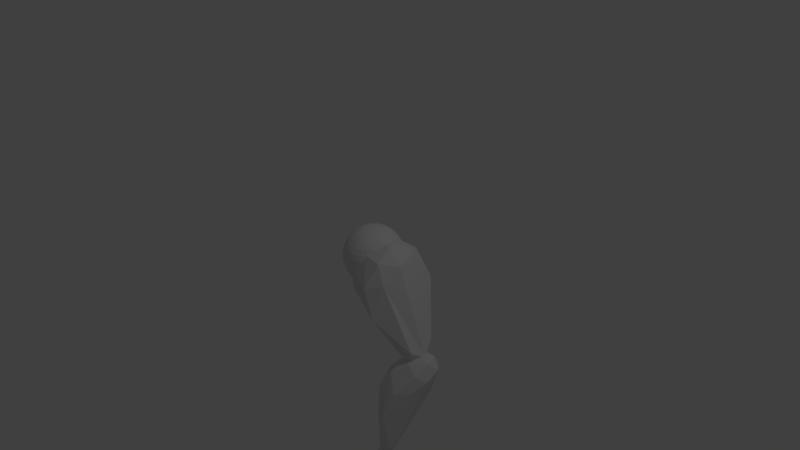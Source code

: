 # Source: arm.blend  (saved by Blender 2.77.0; exported with 4.5.12 LTS)
import bpy
from mathutils import Matrix  # noqa: F401  (used for matrix-valued properties, if any)

bpy.ops.wm.read_factory_settings(use_empty=True)
scene = bpy.context.scene
scene.name = 'Scene'

# ---- collections
col_collection_1 = bpy.data.collections.new('Collection 1'); scene.collection.children.link(col_collection_1)

# ---- world
world_world = bpy.data.worlds.new('World'); scene.world = world_world
world_world.color = (0.05088, 0.05088, 0.05088)
world_world.use_sun_shadow = False
world_world.sun_shadow_jitter_overblur = 0.0
world_world.cycles.sampling_method = 'MANUAL'

# ---- cameras
cam_camera = bpy.data.cameras.new('Camera')
cam_camera.clip_end = 100.0
cam_camera.lens = 35.0
cam_camera.sensor_width = 32.0
cam_camera.sensor_height = 18.0
cam_camera.ortho_scale = 7.314
cam_camera.dof.focus_distance = 0.0
cam_camera.dof.aperture_fstop = 128.0

# ---- lights
light_lamp = bpy.data.lights.new('Lamp', 'POINT')
light_lamp.transmission_factor = 0.0
light_lamp.cutoff_distance = 30.0
light_lamp.energy = 100.0
light_lamp.shadow_buffer_clip_start = 1.001
light_lamp.shadow_soft_size = 0.1
light_lamp.shadow_maximum_resolution = 0.006
light_lamp.use_absolute_resolution = True

# ---- meshes
me_esfera_icosa_drica_011 = bpy.data.meshes.new('Esfera icosaédrica.011')
me_esfera_icosa_drica_011.from_pydata([(0.008954, 0.04044, -0.914), (0.7236, -0.5257, -0.4472), (-0.2764, -0.8506, -0.4472), (-0.8944, 0.0, -0.4472), (-0.1896, 0.634, -0.4472), (0.7176, 0.2702, -0.4299), (0.2764, -0.8506, 0.4472), (-0.7236, -0.5257, 0.4472), (-0.6844, 0.376, 0.4777), (0.09412, 0.5456, 0.4919), (0.7337, -0.05977, 0.4404), (-0.4866, 0.01542, 1.306), (-0.1625, -0.5, -0.8507), (0.4253, -0.309, -0.8507), (0.2629, -0.809, -0.5257), (0.8506, 0.0, -0.5257), (0.3528, 0.2181, -0.812), (-0.5257, 0.0, -0.8507), (-0.6882, -0.5, -0.5257), (-0.1625, 0.5, -0.8507), (-0.6882, 0.5, -0.5257), (0.2592, 0.5909, -0.5077), (0.64, -0.4063, 0.01449), (0.6557, 0.1121, 0.01377), (0.0, -1.0, 0.0), (0.4395, -0.8005, 0.03507), (-0.6831, -0.7204, 0.001611), (-0.2841, -0.9509, 0.02324), (-0.7003, 0.07922, 0.04228), (-0.8795, -0.2393, 0.08457), (0.2829, 0.4512, 0.0322), (-0.2454, 0.3641, 0.057), (0.5764, -0.5199, 0.5257), (-0.3801, -1.024, 0.5696), (-0.8506, 0.0, 0.5257), (-0.2681, 0.5472, 0.5257), (0.5379, 0.3205, 0.4993), (-0.3048, -0.6632, 1.424), (0.5266, -0.00347, 0.8217), (-0.6574, -0.3208, 0.8194), (-0.7191, 0.4525, 0.799), (0.01862, 0.723, 0.8065)], [], [(0, 13, 12), (1, 13, 15), (0, 12, 17), (0, 17, 19), (0, 19, 16), (1, 15, 22), (2, 14, 24), (3, 18, 26), (4, 20, 28), (5, 21, 30), (1, 22, 25), (2, 24, 27), (3, 26, 29), (4, 28, 31), (5, 30, 23), (6, 32, 37), (7, 33, 39), (8, 34, 40), (9, 35, 41), (10, 36, 38), (38, 41, 11), (38, 36, 41), (36, 9, 41), (41, 40, 11), (41, 35, 40), (35, 8, 40), (40, 39, 11), (40, 34, 39), (34, 7, 39), (39, 37, 11), (39, 33, 37), (33, 6, 37), (37, 38, 11), (37, 32, 38), (32, 10, 38), (23, 36, 10), (23, 30, 36), (30, 9, 36), (31, 35, 9), (31, 28, 35), (28, 8, 35), (29, 34, 8), (29, 26, 34), (26, 7, 34), (27, 33, 7), (27, 24, 33), (24, 6, 33), (25, 32, 6), (25, 22, 32), (22, 10, 32), (30, 31, 9), (30, 21, 31), (21, 4, 31), (28, 29, 8), (28, 20, 29), (20, 3, 29), (26, 27, 7), (26, 18, 27), (18, 2, 27), (24, 25, 6), (24, 14, 25), (14, 1, 25), (22, 23, 10), (22, 15, 23), (15, 5, 23), (16, 21, 5), (16, 19, 21), (19, 4, 21), (19, 20, 4), (19, 17, 20), (17, 3, 20), (17, 18, 3), (17, 12, 18), (12, 2, 18), (15, 16, 5), (15, 13, 16), (13, 0, 16), (12, 14, 2), (12, 13, 14), (13, 1, 14)])
me_esfera_icosa_drica_011.use_remesh_preserve_volume = False
me_esfera_icosa_drica_011.use_remesh_preserve_attributes = False
me_esfera_icosa_drica_011.use_mirror_vertex_groups = False
me_esfera_icosa_drica_011.update()
me_esfera_icosa_drica_010 = bpy.data.meshes.new('Esfera icosaédrica.010')
me_esfera_icosa_drica_010.from_pydata([(0.008954, 0.04044, -0.914), (0.7236, -0.5257, -0.4472), (-0.2764, -0.8506, -0.4472), (-0.8944, 0.0, -0.4472), (-0.1896, 0.634, -0.4472), (0.7176, 0.2702, -0.4299), (0.2764, -0.8506, 0.4472), (-0.7236, -0.5257, 0.4472), (-0.6844, 0.376, 0.4777), (0.09412, 0.5456, 0.4919), (0.7337, -0.05977, 0.4404), (-0.03282, 0.1918, 0.8143), (-0.1625, -0.5, -0.8507), (0.4253, -0.309, -0.8507), (0.2629, -0.809, -0.5257), (0.8506, 0.0, -0.5257), (0.3528, 0.2181, -0.812), (-0.5257, 0.0, -0.8507), (-0.6882, -0.5, -0.5257), (-0.1625, 0.5, -0.8507), (-0.6882, 0.5, -0.5257), (0.2592, 0.5909, -0.5077), (0.64, -0.4063, 0.01449), (0.6557, 0.1121, 0.01377), (0.0, -1.0, 0.0), (0.4395, -0.8005, 0.03507), (-0.6831, -0.7204, 0.001611), (-0.2841, -0.9509, 0.02324), (-0.7003, 0.07922, 0.04228), (-0.8795, -0.2393, 0.08457), (0.2829, 0.4512, 0.0322), (-0.2454, 0.3641, 0.057), (0.5764, -0.5199, 0.5257), (-0.2629, -0.809, 0.5257), (-0.8506, 0.0, 0.5257), (-0.2681, 0.5472, 0.5257), (0.5379, 0.3205, 0.4993), (-0.256, -0.2268, 0.9049), (0.2117, -0.03909, 0.8947), (-0.6574, -0.3208, 0.8194), (-0.7191, 0.4525, 0.799), (0.01862, 0.723, 0.8065)], [], [(0, 13, 12), (1, 13, 15), (0, 12, 17), (0, 17, 19), (0, 19, 16), (1, 15, 22), (2, 14, 24), (3, 18, 26), (4, 20, 28), (5, 21, 30), (1, 22, 25), (2, 24, 27), (3, 26, 29), (4, 28, 31), (5, 30, 23), (6, 32, 37), (7, 33, 39), (8, 34, 40), (9, 35, 41), (10, 36, 38), (38, 41, 11), (38, 36, 41), (36, 9, 41), (41, 40, 11), (41, 35, 40), (35, 8, 40), (40, 39, 11), (40, 34, 39), (34, 7, 39), (39, 37, 11), (39, 33, 37), (33, 6, 37), (37, 38, 11), (37, 32, 38), (32, 10, 38), (23, 36, 10), (23, 30, 36), (30, 9, 36), (31, 35, 9), (31, 28, 35), (28, 8, 35), (29, 34, 8), (29, 26, 34), (26, 7, 34), (27, 33, 7), (27, 24, 33), (24, 6, 33), (25, 32, 6), (25, 22, 32), (22, 10, 32), (30, 31, 9), (30, 21, 31), (21, 4, 31), (28, 29, 8), (28, 20, 29), (20, 3, 29), (26, 27, 7), (26, 18, 27), (18, 2, 27), (24, 25, 6), (24, 14, 25), (14, 1, 25), (22, 23, 10), (22, 15, 23), (15, 5, 23), (16, 21, 5), (16, 19, 21), (19, 4, 21), (19, 20, 4), (19, 17, 20), (17, 3, 20), (17, 18, 3), (17, 12, 18), (12, 2, 18), (15, 16, 5), (15, 13, 16), (13, 0, 16), (12, 14, 2), (12, 13, 14), (13, 1, 14)])
me_esfera_icosa_drica_010.use_remesh_preserve_volume = False
me_esfera_icosa_drica_010.use_remesh_preserve_attributes = False
me_esfera_icosa_drica_010.use_mirror_vertex_groups = False
me_esfera_icosa_drica_010.update()
me_esfera_icosa_drica_009 = bpy.data.meshes.new('Esfera icosaédrica.009')
me_esfera_icosa_drica_009.from_pydata([(0.008954, 0.04044, -0.914), (0.7236, -0.5257, -0.4472), (-0.2764, -0.8506, -0.4472), (-0.8944, 0.0, -0.4472), (-0.1896, 0.634, -0.4472), (0.7176, 0.2702, -0.4299), (0.2764, -0.8506, 0.4472), (-0.7236, -0.5257, 0.4472), (-0.6844, 0.376, 0.4777), (0.09412, 0.5456, 0.4919), (0.7337, -0.05977, 0.4404), (-0.03282, 0.1918, 0.8143), (-0.1625, -0.5, -0.8507), (0.4253, -0.309, -0.8507), (0.2629, -0.809, -0.5257), (0.8506, 0.0, -0.5257), (0.3528, 0.2181, -0.812), (-0.5257, 0.0, -0.8507), (-0.6882, -0.5, -0.5257), (-0.1625, 0.5, -0.8507), (-0.6882, 0.5, -0.5257), (0.2592, 0.5909, -0.5077), (0.64, -0.4063, 0.01449), (0.6557, 0.1121, 0.01377), (0.0, -1.0, 0.0), (0.4395, -0.8005, 0.03507), (-0.6831, -0.7204, 0.001611), (-0.2841, -0.9509, 0.02324), (-0.7003, 0.07922, 0.04228), (-0.8795, -0.2393, 0.08457), (0.2829, 0.4512, 0.0322), (-0.2454, 0.3641, 0.057), (0.5764, -0.5199, 0.5257), (-0.2629, -0.809, 0.5257), (-0.8506, 0.0, 0.5257), (-0.2681, 0.5472, 0.5257), (0.5379, 0.3205, 0.4993), (0.2678, -0.4121, 0.8266), (0.5266, -0.00347, 0.8217), (-0.6574, -0.3208, 0.8194), (-0.7191, 0.4525, 0.799), (0.01862, 0.723, 0.8065)], [], [(0, 13, 12), (1, 13, 15), (0, 12, 17), (0, 17, 19), (0, 19, 16), (1, 15, 22), (2, 14, 24), (3, 18, 26), (4, 20, 28), (5, 21, 30), (1, 22, 25), (2, 24, 27), (3, 26, 29), (4, 28, 31), (5, 30, 23), (6, 32, 37), (7, 33, 39), (8, 34, 40), (9, 35, 41), (10, 36, 38), (38, 41, 11), (38, 36, 41), (36, 9, 41), (41, 40, 11), (41, 35, 40), (35, 8, 40), (40, 39, 11), (40, 34, 39), (34, 7, 39), (39, 37, 11), (39, 33, 37), (33, 6, 37), (37, 38, 11), (37, 32, 38), (32, 10, 38), (23, 36, 10), (23, 30, 36), (30, 9, 36), (31, 35, 9), (31, 28, 35), (28, 8, 35), (29, 34, 8), (29, 26, 34), (26, 7, 34), (27, 33, 7), (27, 24, 33), (24, 6, 33), (25, 32, 6), (25, 22, 32), (22, 10, 32), (30, 31, 9), (30, 21, 31), (21, 4, 31), (28, 29, 8), (28, 20, 29), (20, 3, 29), (26, 27, 7), (26, 18, 27), (18, 2, 27), (24, 25, 6), (24, 14, 25), (14, 1, 25), (22, 23, 10), (22, 15, 23), (15, 5, 23), (16, 21, 5), (16, 19, 21), (19, 4, 21), (19, 20, 4), (19, 17, 20), (17, 3, 20), (17, 18, 3), (17, 12, 18), (12, 2, 18), (15, 16, 5), (15, 13, 16), (13, 0, 16), (12, 14, 2), (12, 13, 14), (13, 1, 14)])
me_esfera_icosa_drica_009.use_remesh_preserve_volume = False
me_esfera_icosa_drica_009.use_remesh_preserve_attributes = False
me_esfera_icosa_drica_009.use_mirror_vertex_groups = False
me_esfera_icosa_drica_009.update()
me_esfera_icosa_drica_008 = bpy.data.meshes.new('Esfera icosaédrica.008')
me_esfera_icosa_drica_008.from_pydata([(0.008954, 0.04044, -0.914), (0.7236, -0.5257, -0.4472), (-0.2764, -0.8506, -0.4472), (-0.8944, 0.0, -0.4472), (-0.1896, 0.634, -0.4472), (0.7176, 0.2702, -0.4299), (0.2764, -0.8506, 0.4472), (-0.7236, -0.5257, 0.4472), (-0.6844, 0.376, 0.4777), (0.09412, 0.5456, 0.4919), (0.7337, -0.05977, 0.4404), (-0.03282, 0.1918, 0.8143), (-0.1625, -0.5, -0.8507), (0.4253, -0.309, -0.8507), (0.2629, -0.809, -0.5257), (0.8506, 0.0, -0.5257), (0.3528, 0.2181, -0.812), (-0.5257, 0.0, -0.8507), (-0.6882, -0.5, -0.5257), (-0.1625, 0.5, -0.8507), (-0.6882, 0.5, -0.5257), (0.2592, 0.5909, -0.5077), (0.64, -0.4063, 0.01449), (0.6557, 0.1121, 0.01377), (0.0, -1.0, 0.0), (0.4395, -0.8005, 0.03507), (-0.6831, -0.7204, 0.001611), (-0.2841, -0.9509, 0.02324), (-0.7003, 0.07922, 0.04228), (-0.8795, -0.2393, 0.08457), (0.2829, 0.4512, 0.0322), (-0.2454, 0.3641, 0.057), (0.5764, -0.5199, 0.5257), (-0.2629, -0.809, 0.5257), (-0.8506, 0.0, 0.5257), (-0.2681, 0.5472, 0.5257), (0.5379, 0.3205, 0.4993), (0.6444, -0.1648, 0.9), (0.5266, -0.00347, 0.8217), (-0.6288, -0.0629, 0.9094), (-0.7191, 0.4525, 0.799), (0.01862, 0.723, 0.8065)], [], [(0, 13, 12), (1, 13, 15), (0, 12, 17), (0, 17, 19), (0, 19, 16), (1, 15, 22), (2, 14, 24), (3, 18, 26), (4, 20, 28), (5, 21, 30), (1, 22, 25), (2, 24, 27), (3, 26, 29), (4, 28, 31), (5, 30, 23), (6, 32, 37), (7, 33, 39), (8, 34, 40), (9, 35, 41), (10, 36, 38), (38, 41, 11), (38, 36, 41), (36, 9, 41), (41, 40, 11), (41, 35, 40), (35, 8, 40), (40, 39, 11), (40, 34, 39), (34, 7, 39), (39, 37, 11), (39, 33, 37), (33, 6, 37), (37, 38, 11), (37, 32, 38), (32, 10, 38), (23, 36, 10), (23, 30, 36), (30, 9, 36), (31, 35, 9), (31, 28, 35), (28, 8, 35), (29, 34, 8), (29, 26, 34), (26, 7, 34), (27, 33, 7), (27, 24, 33), (24, 6, 33), (25, 32, 6), (25, 22, 32), (22, 10, 32), (30, 31, 9), (30, 21, 31), (21, 4, 31), (28, 29, 8), (28, 20, 29), (20, 3, 29), (26, 27, 7), (26, 18, 27), (18, 2, 27), (24, 25, 6), (24, 14, 25), (14, 1, 25), (22, 23, 10), (22, 15, 23), (15, 5, 23), (16, 21, 5), (16, 19, 21), (19, 4, 21), (19, 20, 4), (19, 17, 20), (17, 3, 20), (17, 18, 3), (17, 12, 18), (12, 2, 18), (15, 16, 5), (15, 13, 16), (13, 0, 16), (12, 14, 2), (12, 13, 14), (13, 1, 14)])
me_esfera_icosa_drica_008.use_remesh_preserve_volume = False
me_esfera_icosa_drica_008.use_remesh_preserve_attributes = False
me_esfera_icosa_drica_008.use_mirror_vertex_groups = False
me_esfera_icosa_drica_008.update()
me_esfera_icosa_drica_007 = bpy.data.meshes.new('Esfera icosaédrica.007')
me_esfera_icosa_drica_007.from_pydata([(0.008954, 0.04044, -0.914), (0.7236, -0.5257, -0.4472), (-0.2764, -0.8506, -0.4472), (-0.8944, 0.0, -0.4472), (-0.1896, 0.634, -0.4472), (0.7176, 0.2702, -0.4299), (0.2764, -0.8506, 0.4472), (-0.7236, -0.5257, 0.4472), (-0.6844, 0.376, 0.4777), (0.09412, 0.5456, 0.4919), (0.7337, -0.05977, 0.4404), (-0.03282, 0.1918, 0.8143), (-0.1625, -0.5, -0.8507), (0.4253, -0.309, -0.8507), (0.2629, -0.809, -0.5257), (0.8506, 0.0, -0.5257), (0.3528, 0.2181, -0.812), (-0.5257, 0.0, -0.8507), (-0.6882, -0.5, -0.5257), (-0.1625, 0.5, -0.8507), (-0.6882, 0.5, -0.5257), (0.2592, 0.5909, -0.5077), (0.64, -0.4063, 0.01449), (0.6557, 0.1121, 0.01377), (0.0, -1.0, 0.0), (0.4395, -0.8005, 0.03507), (-0.6831, -0.7204, 0.001611), (-0.2841, -0.9509, 0.02324), (-0.7003, 0.07922, 0.04228), (-0.8795, -0.2393, 0.08457), (0.2829, 0.4512, 0.0322), (-0.2454, 0.3641, 0.057), (0.5764, -0.5199, 0.5257), (-0.2629, -0.809, 0.5257), (-0.8506, 0.0, 0.5257), (-0.2681, 0.5472, 0.5257), (0.5379, 0.3205, 0.4993), (0.2678, -0.4121, 0.8266), (0.5266, -0.00347, 0.8217), (-0.6574, -0.3208, 0.8194), (-0.7191, 0.4525, 0.799), (0.01862, 0.723, 0.8065)], [], [(0, 13, 12), (1, 13, 15), (0, 12, 17), (0, 17, 19), (0, 19, 16), (1, 15, 22), (2, 14, 24), (3, 18, 26), (4, 20, 28), (5, 21, 30), (1, 22, 25), (2, 24, 27), (3, 26, 29), (4, 28, 31), (5, 30, 23), (6, 32, 37), (7, 33, 39), (8, 34, 40), (9, 35, 41), (10, 36, 38), (38, 41, 11), (38, 36, 41), (36, 9, 41), (41, 40, 11), (41, 35, 40), (35, 8, 40), (40, 39, 11), (40, 34, 39), (34, 7, 39), (39, 37, 11), (39, 33, 37), (33, 6, 37), (37, 38, 11), (37, 32, 38), (32, 10, 38), (23, 36, 10), (23, 30, 36), (30, 9, 36), (31, 35, 9), (31, 28, 35), (28, 8, 35), (29, 34, 8), (29, 26, 34), (26, 7, 34), (27, 33, 7), (27, 24, 33), (24, 6, 33), (25, 32, 6), (25, 22, 32), (22, 10, 32), (30, 31, 9), (30, 21, 31), (21, 4, 31), (28, 29, 8), (28, 20, 29), (20, 3, 29), (26, 27, 7), (26, 18, 27), (18, 2, 27), (24, 25, 6), (24, 14, 25), (14, 1, 25), (22, 23, 10), (22, 15, 23), (15, 5, 23), (16, 21, 5), (16, 19, 21), (19, 4, 21), (19, 20, 4), (19, 17, 20), (17, 3, 20), (17, 18, 3), (17, 12, 18), (12, 2, 18), (15, 16, 5), (15, 13, 16), (13, 0, 16), (12, 14, 2), (12, 13, 14), (13, 1, 14)])
me_esfera_icosa_drica_007.use_remesh_preserve_volume = False
me_esfera_icosa_drica_007.use_remesh_preserve_attributes = False
me_esfera_icosa_drica_007.use_mirror_vertex_groups = False
me_esfera_icosa_drica_007.update()
me_esfera_icosa_drica_005 = bpy.data.meshes.new('Esfera icosaédrica.005')
me_esfera_icosa_drica_005.from_pydata([(0.09381, -0.2595, -0.8777), (0.7236, -0.5257, -0.4472), (-0.2764, -0.8506, -0.4472), (-0.8944, 0.0, -0.4472), (-0.3072, 0.4913, -0.3579), (0.7154, 0.5338, -0.4254), (0.2764, -0.8506, 0.4472), (-0.6982, -0.5048, 0.4328), (-0.7236, 0.5257, 0.4472), (0.2735, 0.7111, 0.4379), (0.7493, 0.0477, 0.4102), (0.0, 0.0, 1.0), (-0.2352, -0.6462, -0.6775), (0.3754, -0.4429, -0.7243), (0.2629, -0.809, -0.5257), (0.8506, 0.0, -0.5257), (0.4253, 0.309, -0.8507), (-0.5257, 0.0, -0.8507), (-0.6333, -0.5237, -0.5188), (-0.17, 0.4253, -0.7964), (-0.6152, 0.4599, -0.4184), (0.1988, 0.3804, -0.4122), (0.8675, -0.2057, -0.02481), (0.9096, 0.3599, -0.007076), (0.0, -1.0, 0.0), (0.5878, -0.809, 0.0), (-0.9375, -0.195, -0.0324), (-0.5604, -0.6262, -0.07309), (-0.5939, 0.6088, 0.01457), (-0.9511, 0.309, 0.0), (0.5782, 0.5113, 0.02979), (0.06887, 0.4909, 0.05878), (0.6124, -0.4392, 0.4825), (-0.2629, -0.809, 0.5257), (-0.7264, 0.04775, 0.4817), (-0.267, 0.647, 0.5257), (0.6772, 0.516, 0.4932), (0.1625, -0.5, 0.8507), (0.4208, 0.08417, 0.7908), (-0.4253, -0.309, 0.8507), (-0.4253, 0.309, 0.8507), (0.1625, 0.5, 0.8507)], [], [(0, 13, 12), (1, 13, 15), (0, 12, 17), (0, 17, 19), (0, 19, 16), (1, 15, 22), (2, 14, 24), (3, 18, 26), (4, 20, 28), (5, 21, 30), (1, 22, 25), (2, 24, 27), (3, 26, 29), (4, 28, 31), (5, 30, 23), (6, 32, 37), (7, 33, 39), (8, 34, 40), (9, 35, 41), (10, 36, 38), (38, 41, 11), (38, 36, 41), (36, 9, 41), (41, 40, 11), (41, 35, 40), (35, 8, 40), (40, 39, 11), (40, 34, 39), (34, 7, 39), (39, 37, 11), (39, 33, 37), (33, 6, 37), (37, 38, 11), (37, 32, 38), (32, 10, 38), (23, 36, 10), (23, 30, 36), (30, 9, 36), (31, 35, 9), (31, 28, 35), (28, 8, 35), (29, 34, 8), (29, 26, 34), (26, 7, 34), (27, 33, 7), (27, 24, 33), (24, 6, 33), (25, 32, 6), (25, 22, 32), (22, 10, 32), (30, 31, 9), (30, 21, 31), (21, 4, 31), (28, 29, 8), (28, 20, 29), (20, 3, 29), (26, 27, 7), (26, 18, 27), (18, 2, 27), (24, 25, 6), (24, 14, 25), (14, 1, 25), (22, 23, 10), (22, 15, 23), (15, 5, 23), (16, 21, 5), (16, 19, 21), (19, 4, 21), (19, 20, 4), (19, 17, 20), (17, 3, 20), (17, 18, 3), (17, 12, 18), (12, 2, 18), (15, 16, 5), (15, 13, 16), (13, 0, 16), (12, 14, 2), (12, 13, 14), (13, 1, 14)])
me_esfera_icosa_drica_005.use_remesh_preserve_volume = False
me_esfera_icosa_drica_005.use_remesh_preserve_attributes = False
me_esfera_icosa_drica_005.use_mirror_vertex_groups = False
me_esfera_icosa_drica_005.update()
me_esfera_icosa_drica_002 = bpy.data.meshes.new('Esfera icosaédrica.002')
me_esfera_icosa_drica_002.from_pydata([(0.0, 0.0, -1.0), (1.478, -0.1841, -1.477), (0.1061, -0.8506, -0.6002), (-0.8944, 0.0, -0.4472), (-0.2764, 0.8506, -0.4472), (0.7236, 0.4532, -1.118), (0.2764, -0.8506, 0.4472), (-0.7236, -0.5257, 0.4472), (-0.7236, 0.5257, 0.4472), (0.2764, 0.8506, 0.4472), (1.365, 0.5481, -1.153), (0.0, 0.0, 1.0), (0.1515, -0.5, -1.034), (1.221, -0.1203, -1.718), (0.5186, -0.809, -0.935), (1.404, 0.285, -2.017), (0.271, 0.4808, -1.316), (-0.5257, 0.0, -0.8507), (-0.6882, -0.5, -0.5257), (-0.1625, 0.5, -0.8507), (-0.6882, 0.5, -0.5257), (0.2629, 0.809, -0.5257), (1.578, 0.2479, -1.554), (1.458, 0.3529, -1.619), (0.1765, -1.0, -0.2522), (0.5878, -0.809, 0.0), (-0.9511, -0.309, 0.0), (-0.5878, -0.809, 0.0), (-0.5878, 0.809, 0.0), (-0.9511, 0.309, 0.0), (0.268, 1.031, -0.3945), (0.0, 1.0, 0.0), (0.6882, -0.5, 0.5257), (-0.2629, -0.809, 0.5257), (-0.8506, 0.0, 0.5257), (-0.2629, 0.809, 0.5257), (0.6882, 0.7367, 0.2526), (0.1625, -0.5, 0.8507), (0.5257, 0.0, 0.8507), (-0.4253, -0.309, 0.8507), (-0.4253, 0.309, 0.8507), (0.1625, 0.5, 0.8507)], [], [(0, 13, 12), (1, 13, 15), (0, 12, 17), (0, 17, 19), (0, 19, 16), (1, 15, 22), (2, 14, 24), (3, 18, 26), (4, 20, 28), (5, 21, 30), (1, 22, 25), (2, 24, 27), (3, 26, 29), (4, 28, 31), (5, 30, 23), (6, 32, 37), (7, 33, 39), (8, 34, 40), (9, 35, 41), (10, 36, 38), (38, 41, 11), (38, 36, 41), (36, 9, 41), (41, 40, 11), (41, 35, 40), (35, 8, 40), (40, 39, 11), (40, 34, 39), (34, 7, 39), (39, 37, 11), (39, 33, 37), (33, 6, 37), (37, 38, 11), (37, 32, 38), (32, 10, 38), (23, 36, 10), (23, 30, 36), (30, 9, 36), (31, 35, 9), (31, 28, 35), (28, 8, 35), (29, 34, 8), (29, 26, 34), (26, 7, 34), (27, 33, 7), (27, 24, 33), (24, 6, 33), (25, 32, 6), (25, 22, 32), (22, 10, 32), (30, 31, 9), (30, 21, 31), (21, 4, 31), (28, 29, 8), (28, 20, 29), (20, 3, 29), (26, 27, 7), (26, 18, 27), (18, 2, 27), (24, 25, 6), (24, 14, 25), (14, 1, 25), (22, 23, 10), (22, 15, 23), (15, 5, 23), (16, 21, 5), (16, 19, 21), (19, 4, 21), (19, 20, 4), (19, 17, 20), (17, 3, 20), (17, 18, 3), (17, 12, 18), (12, 2, 18), (15, 16, 5), (15, 13, 16), (13, 0, 16), (12, 14, 2), (12, 13, 14), (13, 1, 14)])
me_esfera_icosa_drica_002.use_remesh_preserve_volume = False
me_esfera_icosa_drica_002.use_remesh_preserve_attributes = False
me_esfera_icosa_drica_002.use_mirror_vertex_groups = False
me_esfera_icosa_drica_002.update()
me_esfera_icosa_drica_001 = bpy.data.meshes.new('Esfera icosaédrica.001')
me_esfera_icosa_drica_001.from_pydata([(0.0, 0.0, -1.0), (1.478, -0.1841, -1.477), (0.1061, -0.8506, -0.6002), (-0.8944, 0.0, -0.4472), (-0.2764, 0.8506, -0.4472), (0.7236, 0.4532, -1.118), (0.2764, -0.8506, 0.4472), (-0.7236, -0.5257, 0.4472), (-0.7236, 0.5257, 0.4472), (0.2764, 0.8506, 0.4472), (1.365, 0.5481, -1.153), (0.0, 0.0, 1.0), (0.1515, -0.5, -1.034), (1.221, -0.1203, -1.718), (0.5186, -0.809, -0.935), (1.404, 0.285, -2.017), (0.271, 0.4808, -1.316), (-0.5257, 0.0, -0.8507), (-0.6882, -0.5, -0.5257), (-0.1625, 0.5, -0.8507), (-0.6882, 0.5, -0.5257), (0.2629, 0.809, -0.5257), (1.578, 0.2479, -1.554), (1.458, 0.3529, -1.619), (0.1765, -1.0, -0.2522), (0.5878, -0.809, 0.0), (-0.9511, -0.309, 0.0), (-0.5878, -0.809, 0.0), (-0.5878, 0.809, 0.0), (-0.9511, 0.309, 0.0), (0.268, 1.031, -0.3945), (0.0, 1.0, 0.0), (0.6882, -0.5, 0.5257), (-0.2629, -0.809, 0.5257), (-0.8506, 0.0, 0.5257), (-0.2629, 0.809, 0.5257), (0.6882, 0.7367, 0.2526), (0.1625, -0.5, 0.8507), (0.5257, 0.0, 0.8507), (-0.4253, -0.309, 0.8507), (-0.4253, 0.309, 0.8507), (0.1625, 0.5, 0.8507)], [], [(0, 13, 12), (1, 13, 15), (0, 12, 17), (0, 17, 19), (0, 19, 16), (1, 15, 22), (2, 14, 24), (3, 18, 26), (4, 20, 28), (5, 21, 30), (1, 22, 25), (2, 24, 27), (3, 26, 29), (4, 28, 31), (5, 30, 23), (6, 32, 37), (7, 33, 39), (8, 34, 40), (9, 35, 41), (10, 36, 38), (38, 41, 11), (38, 36, 41), (36, 9, 41), (41, 40, 11), (41, 35, 40), (35, 8, 40), (40, 39, 11), (40, 34, 39), (34, 7, 39), (39, 37, 11), (39, 33, 37), (33, 6, 37), (37, 38, 11), (37, 32, 38), (32, 10, 38), (23, 36, 10), (23, 30, 36), (30, 9, 36), (31, 35, 9), (31, 28, 35), (28, 8, 35), (29, 34, 8), (29, 26, 34), (26, 7, 34), (27, 33, 7), (27, 24, 33), (24, 6, 33), (25, 32, 6), (25, 22, 32), (22, 10, 32), (30, 31, 9), (30, 21, 31), (21, 4, 31), (28, 29, 8), (28, 20, 29), (20, 3, 29), (26, 27, 7), (26, 18, 27), (18, 2, 27), (24, 25, 6), (24, 14, 25), (14, 1, 25), (22, 23, 10), (22, 15, 23), (15, 5, 23), (16, 21, 5), (16, 19, 21), (19, 4, 21), (19, 20, 4), (19, 17, 20), (17, 3, 20), (17, 18, 3), (17, 12, 18), (12, 2, 18), (15, 16, 5), (15, 13, 16), (13, 0, 16), (12, 14, 2), (12, 13, 14), (13, 1, 14)])
me_esfera_icosa_drica_001.use_remesh_preserve_volume = False
me_esfera_icosa_drica_001.use_remesh_preserve_attributes = False
me_esfera_icosa_drica_001.use_mirror_vertex_groups = False
me_esfera_icosa_drica_001.update()
me_esfera_uv = bpy.data.meshes.new('Esfera UV')
me_esfera_uv.from_pydata([(-0.1951, 0.0, 0.9808), (-0.3827, 0.0, 0.9239), (-0.5556, 0.0, 0.8315), (-0.7071, 0.0, 0.7071), (-0.8315, 0.0, 0.5556), (-0.9239, 0.0, 0.3827), (-0.9808, 0.0, 0.1951), (-1.0, 0.0, 7.55e-08), (-0.9808, 0.0, -0.1951), (-0.9239, 0.0, -0.3827), (-0.8315, 0.0, -0.5556), (-0.7071, 0.0, -0.7071), (-0.5556, 0.0, -0.8315), (-0.3827, 0.0, -0.9239), (-0.1951, 0.0, -0.9808), (3.258e-07, 0.0, -1.0), (-0.1913, 0.03806, 0.9808), (-0.3753, 0.07466, 0.9239), (-0.5449, 0.1084, 0.8315), (-0.6935, 0.1379, 0.7071), (-0.8155, 0.1622, 0.5556), (-0.9061, 0.1802, 0.3827), (-0.9619, 0.1913, 0.1951), (-0.9808, 0.1951, 7.55e-08), (-0.9619, 0.1913, -0.1951), (-0.9061, 0.1802, -0.3827), (-0.8155, 0.1622, -0.5556), (-0.6935, 0.1379, -0.7071), (-0.5449, 0.1084, -0.8315), (-0.3753, 0.07466, -0.9239), (-0.1913, 0.03806, -0.9808), (-0.1802, 0.07466, 0.9808), (-0.3536, 0.1464, 0.9239), (-0.5133, 0.2126, 0.8315), (-0.6533, 0.2706, 0.7071), (-0.7682, 0.3182, 0.5556), (-0.8536, 0.3536, 0.3827), (-0.9061, 0.3753, 0.1951), (-0.9239, 0.3827, 7.55e-08), (-0.9061, 0.3753, -0.1951), (-0.8536, 0.3536, -0.3827), (-0.7682, 0.3182, -0.5556), (-0.6533, 0.2706, -0.7071), (-0.5133, 0.2126, -0.8315), (-0.3536, 0.1464, -0.9239), (-0.1802, 0.07466, -0.9808), (-0.1622, 0.1084, 0.9808), (-0.3182, 0.2126, 0.9239), (-0.4619, 0.3087, 0.8315), (-0.5879, 0.3928, 0.7071), (-0.6913, 0.4619, 0.5556), (-0.7682, 0.5133, 0.3827), (-0.8155, 0.5449, 0.1951), (-0.8315, 0.5556, 7.55e-08), (-0.8155, 0.5449, -0.1951), (-0.7682, 0.5133, -0.3827), (-0.6913, 0.4619, -0.5556), (-0.5879, 0.3928, -0.7071), (-0.4619, 0.3087, -0.8315), (-0.3182, 0.2126, -0.9239), (-0.1622, 0.1084, -0.9808), (-0.1379, 0.1379, 0.9808), (-0.2706, 0.2706, 0.9239), (-0.3928, 0.3928, 0.8315), (-0.5, 0.5, 0.7071), (-0.5879, 0.5879, 0.5556), (-0.6533, 0.6533, 0.3827), (-0.6935, 0.6935, 0.1951), (-0.7071, 0.7071, 7.55e-08), (-0.6935, 0.6935, -0.1951), (-0.6533, 0.6533, -0.3827), (-0.5879, 0.5879, -0.5556), (-0.5, 0.5, -0.7071), (-0.3928, 0.3928, -0.8315), (-0.2706, 0.2706, -0.9239), (-0.1379, 0.1379, -0.9808), (-0.1084, 0.1622, 0.9808), (-0.2126, 0.3182, 0.9239), (-0.3087, 0.4619, 0.8315), (-0.3928, 0.5879, 0.7071), (-0.4619, 0.6913, 0.5556), (-0.5133, 0.7682, 0.3827), (-0.5449, 0.8155, 0.1951), (-0.5556, 0.8315, 7.55e-08), (-0.5449, 0.8155, -0.1951), (-0.5133, 0.7682, -0.3827), (-0.4619, 0.6913, -0.5556), (-0.3928, 0.5879, -0.7071), (-0.3087, 0.4619, -0.8315), (-0.2126, 0.3182, -0.9239), (-0.1084, 0.1622, -0.9808), (-0.07466, 0.1802, 0.9808), (-0.1464, 0.3536, 0.9239), (-0.2126, 0.5133, 0.8315), (-0.2706, 0.6533, 0.7071), (-0.3182, 0.7682, 0.5556), (-0.3536, 0.8536, 0.3827), (-0.3753, 0.9061, 0.1951), (-0.3827, 0.9239, 7.55e-08), (-0.3753, 0.9061, -0.1951), (-0.3536, 0.8536, -0.3827), (-0.3182, 0.7682, -0.5556), (-0.2706, 0.6533, -0.7071), (-0.2126, 0.5133, -0.8315), (-0.1464, 0.3536, -0.9239), (-0.07466, 0.1802, -0.9808), (-0.03806, 0.1913, 0.9808), (-0.07466, 0.3753, 0.9239), (-0.1084, 0.5449, 0.8315), (-0.1379, 0.6935, 0.7071), (-0.1622, 0.8155, 0.5556), (-0.1802, 0.9061, 0.3827), (-0.1913, 0.9619, 0.1951), (-0.1951, 0.9808, 7.55e-08), (-0.1913, 0.9619, -0.1951), (-0.1802, 0.9061, -0.3827), (-0.1622, 0.8155, -0.5556), (-0.1379, 0.6935, -0.7071), (-0.1084, 0.5449, -0.8315), (-0.07466, 0.3753, -0.9239), (-0.03806, 0.1913, -0.9808), (3.364e-07, 0.1951, 0.9808), (3.731e-07, 0.3827, 0.9239), (3.802e-07, 0.5556, 0.8315), (4.165e-07, 0.7071, 0.7071), (3.882e-07, 0.8315, 0.5556), (3.396e-07, 0.9239, 0.3827), (4.025e-07, 0.9808, 0.1951), (3.481e-07, 1.0, 7.55e-08), (3.703e-07, 0.9808, -0.1951), (3.951e-07, 0.9239, -0.3827), (3.882e-07, 0.8315, -0.5556), (4.165e-07, 0.7071, -0.7071), (3.759e-07, 0.5556, -0.8315), (3.309e-07, 0.3827, -0.9239), (3.366e-07, 0.1951, -0.9808), (0.03806, 0.1913, 0.9808), (0.07466, 0.3753, 0.9239), (0.1084, 0.5449, 0.8315), (0.138, 0.6935, 0.7071), (0.1622, 0.8155, 0.5556), (0.1802, 0.9061, 0.3827), (0.1913, 0.9619, 0.1951), (0.1951, 0.9808, 7.55e-08), (0.1913, 0.9619, -0.1951), (0.1802, 0.9061, -0.3827), (0.1622, 0.8155, -0.5556), (0.138, 0.6935, -0.7071), (0.1084, 0.5449, -0.8315), (0.07466, 0.3753, -0.9239), (0.03806, 0.1913, -0.9808), (0.07466, 0.1802, 0.9808), (0.1464, 0.3536, 0.9239), (0.2126, 0.5133, 0.8315), (0.2706, 0.6533, 0.7071), (0.3182, 0.7682, 0.5556), (0.3536, 0.8536, 0.3827), (0.3753, 0.9061, 0.1951), (0.3827, 0.9239, 7.55e-08), (0.3753, 0.9061, -0.1951), (0.3536, 0.8536, -0.3827), (0.3182, 0.7682, -0.5556), (0.2706, 0.6533, -0.7071), (0.2126, 0.5133, -0.8315), (0.1464, 0.3536, -0.9239), (0.07466, 0.1802, -0.9808), (0.1084, 0.1622, 0.9808), (0.2126, 0.3182, 0.9239), (0.3087, 0.4619, 0.8315), (0.3928, 0.5879, 0.7071), (0.4619, 0.6913, 0.5556), (0.5133, 0.7682, 0.3827), (0.5449, 0.8155, 0.1951), (0.5556, 0.8315, 7.55e-08), (0.5449, 0.8155, -0.1951), (0.5133, 0.7682, -0.3827), (0.4619, 0.6913, -0.5556), (0.3928, 0.5879, -0.7071), (0.3087, 0.4619, -0.8315), (0.2126, 0.3182, -0.9239), (0.1084, 0.1622, -0.9808), (0.138, 0.1379, 0.9808), (0.2706, 0.2706, 0.9239), (0.3928, 0.3928, 0.8315), (0.5, 0.5, 0.7071), (0.5879, 0.5879, 0.5556), (0.6533, 0.6533, 0.3827), (0.6935, 0.6935, 0.1951), (0.7071, 0.7071, 7.55e-08), (0.6935, 0.6935, -0.1951), (0.6533, 0.6533, -0.3827), (0.5879, 0.5879, -0.5556), (0.5, 0.5, -0.7071), (0.3928, 0.3928, -0.8315), (0.2706, 0.2706, -0.9239), (0.138, 0.1379, -0.9808), (0.1622, 0.1084, 0.9808), (0.3182, 0.2126, 0.9239), (0.4619, 0.3087, 0.8315), (0.5879, 0.3928, 0.7071), (0.6913, 0.4619, 0.5556), (0.7682, 0.5133, 0.3827), (0.8155, 0.5449, 0.1951), (0.8315, 0.5556, 7.55e-08), (0.8155, 0.5449, -0.1951), (0.7682, 0.5133, -0.3827), (0.6913, 0.4619, -0.5556), (0.5879, 0.3928, -0.7071), (0.4619, 0.3087, -0.8315), (0.3182, 0.2126, -0.9239), (0.1622, 0.1084, -0.9808), (0.1802, 0.07466, 0.9808), (0.3536, 0.1464, 0.9239), (0.5133, 0.2126, 0.8315), (0.6533, 0.2706, 0.7071), (0.7682, 0.3182, 0.5556), (0.8536, 0.3536, 0.3827), (0.9061, 0.3753, 0.1951), (0.9239, 0.3827, 7.55e-08), (0.9061, 0.3753, -0.1951), (0.8536, 0.3536, -0.3827), (0.7682, 0.3182, -0.5556), (0.6533, 0.2706, -0.7071), (0.5133, 0.2126, -0.8315), (0.3536, 0.1464, -0.9239), (0.1802, 0.07466, -0.9808), (0.1913, 0.03806, 0.9808), (0.3753, 0.07466, 0.9239), (0.5449, 0.1084, 0.8315), (0.6935, 0.1379, 0.7071), (0.8155, 0.1622, 0.5556), (0.9061, 0.1802, 0.3827), (0.9619, 0.1913, 0.1951), (0.9808, 0.1951, 7.55e-08), (0.9619, 0.1913, -0.1951), (0.9061, 0.1802, -0.3827), (0.8155, 0.1622, -0.5556), (0.6935, 0.1379, -0.7071), (0.5449, 0.1084, -0.8315), (0.3753, 0.07466, -0.9239), (0.1913, 0.03806, -0.9808), (0.1951, -1.85e-08, 0.9808), (0.3827, -7.206e-08, 0.9239), (0.5556, -9.813e-08, 0.8315), (0.7071, -1.331e-07, 0.7071), (0.8315, -1.224e-07, 0.5556), (0.9239, -5.921e-08, 0.3827), (0.9808, -1.221e-07, 0.1951), (1.0, -1.145e-07, 7.55e-08), (0.9808, -7.524e-08, -0.1951), (0.9239, -6.785e-08, -0.3827), (0.8315, -1.224e-07, -0.5556), (0.7071, -1.331e-07, -0.7071), (0.5556, -9.68e-08, -0.8315), (0.3827, -4.299e-08, -0.9239), (0.1951, -1.509e-08, -0.9808), (0.1913, -0.03806, 0.9808), (0.3753, -0.07466, 0.9239), (0.5449, -0.1084, 0.8315), (0.6935, -0.1379, 0.7071), (0.8155, -0.1622, 0.5556), (0.9061, -0.1802, 0.3827), (0.9619, -0.1913, 0.1951), (0.9808, -0.1951, 7.55e-08), (0.9619, -0.1913, -0.1951), (0.9061, -0.1802, -0.3827), (0.8155, -0.1622, -0.5556), (0.6935, -0.1379, -0.7071), (0.5449, -0.1084, -0.8315), (0.3753, -0.07466, -0.9239), (0.1913, -0.03806, -0.9808), (0.1802, -0.07466, 0.9808), (0.3536, -0.1464, 0.9239), (0.5133, -0.2126, 0.8315), (0.6533, -0.2706, 0.7071), (0.7682, -0.3182, 0.5556), (0.8536, -0.3536, 0.3827), (0.9061, -0.3753, 0.1951), (0.9239, -0.3827, 7.55e-08), (0.9061, -0.3753, -0.1951), (0.8536, -0.3536, -0.3827), (0.7682, -0.3182, -0.5556), (0.6533, -0.2706, -0.7071), (0.5133, -0.2126, -0.8315), (0.3536, -0.1464, -0.9239), (0.1802, -0.07466, -0.9808), (0.1622, -0.1084, 0.9808), (0.3182, -0.2126, 0.9239), (0.4619, -0.3087, 0.8315), (0.5879, -0.3928, 0.7071), (0.6913, -0.4619, 0.5556), (0.7682, -0.5133, 0.3827), (0.8155, -0.5449, 0.1951), (0.8315, -0.5556, 7.55e-08), (0.8155, -0.5449, -0.1951), (0.7682, -0.5133, -0.3827), (0.6913, -0.4619, -0.5556), (0.5879, -0.3928, -0.7071), (0.4619, -0.3087, -0.8315), (0.3182, -0.2126, -0.9239), (0.1622, -0.1084, -0.9808), (0.138, -0.1379, 0.9808), (0.2706, -0.2706, 0.9239), (0.3928, -0.3928, 0.8315), (0.5, -0.5, 0.7071), (0.5879, -0.5879, 0.5556), (0.6533, -0.6533, 0.3827), (0.6935, -0.6935, 0.1951), (0.7071, -0.7071, 7.55e-08), (0.6935, -0.6935, -0.1951), (0.6533, -0.6533, -0.3827), (0.5879, -0.5879, -0.5556), (0.5, -0.5, -0.7071), (0.3928, -0.3928, -0.8315), (0.2706, -0.2706, -0.9239), (0.138, -0.1379, -0.9808), (0.1084, -0.1622, 0.9808), (0.2126, -0.3182, 0.9239), (0.3087, -0.4619, 0.8315), (0.3928, -0.5879, 0.7071), (0.4619, -0.6913, 0.5556), (0.5133, -0.7682, 0.3827), (0.5449, -0.8155, 0.1951), (0.5556, -0.8315, 7.55e-08), (0.5449, -0.8155, -0.1951), (0.5133, -0.7682, -0.3827), (0.4619, -0.6913, -0.5556), (0.3928, -0.5879, -0.7071), (0.3087, -0.4619, -0.8315), (0.2126, -0.3182, -0.9239), (0.1084, -0.1622, -0.9808), (0.07466, -0.1802, 0.9808), (0.1464, -0.3536, 0.9239), (0.2126, -0.5133, 0.8315), (0.2706, -0.6533, 0.7071), (0.3182, -0.7682, 0.5556), (0.3536, -0.8536, 0.3827), (0.3753, -0.9061, 0.1951), (0.3827, -0.9239, 7.55e-08), (0.3753, -0.9061, -0.1951), (0.3536, -0.8536, -0.3827), (0.3182, -0.7682, -0.5556), (0.2706, -0.6533, -0.7071), (0.2126, -0.5133, -0.8315), (0.1464, -0.3536, -0.9239), (0.07466, -0.1802, -0.9808), (0.03806, -0.1913, 0.9808), (0.07466, -0.3753, 0.9239), (0.1084, -0.5449, 0.8315), (0.1379, -0.6935, 0.7071), (0.1622, -0.8155, 0.5556), (0.1802, -0.9061, 0.3827), (0.1913, -0.9619, 0.1951), (0.1951, -0.9808, 7.55e-08), (0.1913, -0.9619, -0.1951), (0.1802, -0.9061, -0.3827), (0.1622, -0.8155, -0.5556), (0.1379, -0.6935, -0.7071), (0.1084, -0.5449, -0.8315), (0.07466, -0.3753, -0.9239), (0.03806, -0.1913, -0.9808), (2.965e-07, -0.1951, 0.9808), (2.151e-07, -0.3827, 0.9239), (1.831e-07, -0.5556, 0.8315), (1.364e-07, -0.7071, 0.7071), (1.501e-07, -0.8315, 0.5556), (1.781e-07, -0.9239, 0.3827), (8.306e-08, -0.9808, 0.1951), (1.229e-07, -1.0, 7.55e-08), (1.475e-07, -0.9808, -0.1951), (2.133e-07, -0.9239, -0.3827), (1.501e-07, -0.8315, -0.5556), (1.364e-07, -0.7071, -0.7071), (2.136e-07, -0.5556, -0.8315), (2.573e-07, -0.3827, -0.9239), (2.97e-07, -0.1951, -0.9808), (-0.03806, -0.1913, 0.9808), (-0.07466, -0.3753, 0.9239), (-0.1084, -0.5449, 0.8315), (-0.1379, -0.6935, 0.7071), (-0.1622, -0.8155, 0.5556), (-0.1802, -0.9061, 0.3827), (-0.1913, -0.9619, 0.1951), (-0.1951, -0.9808, 7.55e-08), (-0.1913, -0.9619, -0.1951), (-0.1802, -0.9061, -0.3827), (-0.1622, -0.8155, -0.5556), (-0.1379, -0.6935, -0.7071), (-0.1084, -0.5449, -0.8315), (-0.07466, -0.3753, -0.9239), (-0.03806, -0.1913, -0.9808), (-0.07466, -0.1802, 0.9808), (-0.1464, -0.3536, 0.9239), (-0.2126, -0.5133, 0.8315), (-0.2706, -0.6533, 0.7071), (-0.3182, -0.7682, 0.5556), (-0.3536, -0.8536, 0.3827), (-0.3753, -0.9061, 0.1951), (-0.3827, -0.9239, 7.55e-08), (-0.3753, -0.9061, -0.1951), (-0.3536, -0.8536, -0.3827), (-0.3182, -0.7682, -0.5556), (-0.2706, -0.6533, -0.7071), (-0.2126, -0.5133, -0.8315), (-0.1464, -0.3536, -0.9239), (-0.07466, -0.1802, -0.9808), (-0.1084, -0.1622, 0.9808), (-0.2126, -0.3182, 0.9239), (-0.3087, -0.4619, 0.8315), (-0.3928, -0.5879, 0.7071), (-0.4619, -0.6913, 0.5556), (-0.5133, -0.7682, 0.3827), (-0.5449, -0.8155, 0.1951), (-0.5556, -0.8315, 7.55e-08), (-0.5449, -0.8155, -0.1951), (-0.5133, -0.7682, -0.3827), (-0.4619, -0.6913, -0.5556), (-0.3928, -0.5879, -0.7071), (-0.3087, -0.4619, -0.8315), (-0.2126, -0.3182, -0.9239), (-0.1084, -0.1622, -0.9808), (9.544e-08, -2.304e-07, 1.0), (-0.1379, -0.1379, 0.9808), (-0.2706, -0.2706, 0.9239), (-0.3928, -0.3928, 0.8315), (-0.5, -0.5, 0.7071), (-0.5879, -0.5879, 0.5556), (-0.6533, -0.6533, 0.3827), (-0.6935, -0.6935, 0.1951), (-0.7071, -0.7071, 7.55e-08), (-0.6935, -0.6935, -0.1951), (-0.6533, -0.6533, -0.3827), (-0.5879, -0.5879, -0.5556), (-0.5, -0.5, -0.7071), (-0.3928, -0.3928, -0.8315), (-0.2706, -0.2706, -0.9239), (-0.1379, -0.1379, -0.9808), (-0.1622, -0.1084, 0.9808), (-0.3182, -0.2126, 0.9239), (-0.4619, -0.3087, 0.8315), (-0.5879, -0.3928, 0.7071), (-0.6913, -0.4619, 0.5556), (-0.7682, -0.5133, 0.3827), (-0.8155, -0.5449, 0.1951), (-0.8315, -0.5556, 7.55e-08), (-0.8155, -0.5449, -0.1951), (-0.7682, -0.5133, -0.3827), (-0.6913, -0.4619, -0.5556), (-0.5879, -0.3928, -0.7071), (-0.4619, -0.3087, -0.8315), (-0.3182, -0.2126, -0.9239), (-0.1622, -0.1084, -0.9808), (-0.1802, -0.07466, 0.9808), (-0.3536, -0.1464, 0.9239), (-0.5133, -0.2126, 0.8315), (-0.6533, -0.2706, 0.7071), (-0.7682, -0.3182, 0.5556), (-0.8536, -0.3536, 0.3827), (-0.9061, -0.3753, 0.1951), (-0.9239, -0.3827, 7.55e-08), (-0.9061, -0.3753, -0.1951), (-0.8536, -0.3536, -0.3827), (-0.7682, -0.3182, -0.5556), (-0.6533, -0.2706, -0.7071), (-0.5133, -0.2126, -0.8315), (-0.3536, -0.1464, -0.9239), (-0.1802, -0.07466, -0.9808), (-0.1913, -0.03806, 0.9808), (-0.3753, -0.07466, 0.9239), (-0.5449, -0.1084, 0.8315), (-0.6935, -0.1379, 0.7071), (-0.8155, -0.1622, 0.5556), (-0.9061, -0.1802, 0.3827), (-0.9619, -0.1913, 0.1951), (-0.9808, -0.1951, 7.55e-08), (-0.9619, -0.1913, -0.1951), (-0.9061, -0.1802, -0.3827), (-0.8155, -0.1622, -0.5556), (-0.6935, -0.1379, -0.7071), (-0.5449, -0.1084, -0.8315), (-0.3753, -0.07466, -0.9239), (-0.1913, -0.03806, -0.9808)], [], [(13, 12, 28, 29), (1, 0, 16, 17), (7, 6, 22, 23), (6, 5, 21, 22), (12, 11, 27, 28), (0, 421, 16), (5, 4, 20, 21), (11, 10, 26, 27), (10, 9, 25, 26), (4, 3, 19, 20), (9, 8, 24, 25), (15, 14, 30), (14, 13, 29, 30), (3, 2, 18, 19), (2, 1, 17, 18), (8, 7, 23, 24), (30, 29, 44, 45), (19, 18, 33, 34), (18, 17, 32, 33), (24, 23, 38, 39), (29, 28, 43, 44), (17, 16, 31, 32), (23, 22, 37, 38), (22, 21, 36, 37), (28, 27, 42, 43), (16, 421, 31), (21, 20, 35, 36), (27, 26, 41, 42), (26, 25, 40, 41), (20, 19, 34, 35), (25, 24, 39, 40), (15, 30, 45), (35, 34, 49, 50), (41, 40, 55, 56), (40, 39, 54, 55), (15, 45, 60), (34, 33, 48, 49), (39, 38, 53, 54), (45, 44, 59, 60), (44, 43, 58, 59), (33, 32, 47, 48), (32, 31, 46, 47), (38, 37, 52, 53), (43, 42, 57, 58), (31, 421, 46), (37, 36, 51, 52), (36, 35, 50, 51), (42, 41, 56, 57), (57, 56, 71, 72), (51, 50, 65, 66), (50, 49, 64, 65), (56, 55, 70, 71), (15, 60, 75), (49, 48, 63, 64), (55, 54, 69, 70), (54, 53, 68, 69), (60, 59, 74, 75), (48, 47, 62, 63), (53, 52, 67, 68), (59, 58, 73, 74), (58, 57, 72, 73), (47, 46, 61, 62), (46, 421, 61), (52, 51, 66, 67), (62, 61, 76, 77), (67, 66, 81, 82), (73, 72, 87, 88), (72, 71, 86, 87), (61, 421, 76), (66, 65, 80, 81), (71, 70, 85, 86), (15, 75, 90), (65, 64, 79, 80), (64, 63, 78, 79), (70, 69, 84, 85), (75, 74, 89, 90), (63, 62, 77, 78), (69, 68, 83, 84), (68, 67, 82, 83), (74, 73, 88, 89), (89, 88, 103, 104), (77, 76, 91, 92), (83, 82, 97, 98), (82, 81, 96, 97), (88, 87, 102, 103), (76, 421, 91), (81, 80, 95, 96), (87, 86, 101, 102), (86, 85, 100, 101), (80, 79, 94, 95), (85, 84, 99, 100), (15, 90, 105), (90, 89, 104, 105), (79, 78, 93, 94), (78, 77, 92, 93), (84, 83, 98, 99), (94, 93, 108, 109), (99, 98, 113, 114), (105, 104, 119, 120), (104, 103, 118, 119), (93, 92, 107, 108), (92, 91, 106, 107), (98, 97, 112, 113), (103, 102, 117, 118), (91, 421, 106), (97, 96, 111, 112), (96, 95, 110, 111), (102, 101, 116, 117), (95, 94, 109, 110), (101, 100, 115, 116), (100, 99, 114, 115), (15, 105, 120), (110, 109, 124, 125), (116, 115, 130, 131), (15, 120, 135), (109, 108, 123, 124), (115, 114, 129, 130), (114, 113, 128, 129), (120, 119, 134, 135), (108, 107, 122, 123), (113, 112, 127, 128), (119, 118, 133, 134), (118, 117, 132, 133), (107, 106, 121, 122), (106, 421, 121), (112, 111, 126, 127), (117, 116, 131, 132), (111, 110, 125, 126), (121, 421, 136), (126, 125, 140, 141), (131, 130, 145, 146), (15, 135, 150), (125, 124, 139, 140), (124, 123, 138, 139), (130, 129, 144, 145), (135, 134, 149, 150), (123, 122, 137, 138), (129, 128, 143, 144), (128, 127, 142, 143), (134, 133, 148, 149), (122, 121, 136, 137), (127, 126, 141, 142), (133, 132, 147, 148), (132, 131, 146, 147), (143, 142, 157, 158), (142, 141, 156, 157), (148, 147, 162, 163), (136, 421, 151), (141, 140, 155, 156), (147, 146, 161, 162), (146, 145, 160, 161), (140, 139, 154, 155), (145, 144, 159, 160), (15, 150, 165), (150, 149, 164, 165), (139, 138, 153, 154), (138, 137, 152, 153), (144, 143, 158, 159), (149, 148, 163, 164), (137, 136, 151, 152), (164, 163, 178, 179), (153, 152, 167, 168), (152, 151, 166, 167), (158, 157, 172, 173), (163, 162, 177, 178), (151, 421, 166), (157, 156, 171, 172), (156, 155, 170, 171), (162, 161, 176, 177), (155, 154, 169, 170), (161, 160, 175, 176), (160, 159, 174, 175), (15, 165, 180), (154, 153, 168, 169), (159, 158, 173, 174), (165, 164, 179, 180), (169, 168, 183, 184), (175, 174, 189, 190), (174, 173, 188, 189), (180, 179, 194, 195), (168, 167, 182, 183), (173, 172, 187, 188), (179, 178, 193, 194), (178, 177, 192, 193), (167, 166, 181, 182), (166, 421, 181), (172, 171, 186, 187), (177, 176, 191, 192), (171, 170, 185, 186), (170, 169, 184, 185), (176, 175, 190, 191), (15, 180, 195), (191, 190, 205, 206), (15, 195, 210), (185, 184, 199, 200), (184, 183, 198, 199), (190, 189, 204, 205), (195, 194, 209, 210), (183, 182, 197, 198), (189, 188, 203, 204), (188, 187, 202, 203), (194, 193, 208, 209), (182, 181, 196, 197), (187, 186, 201, 202), (193, 192, 207, 208), (192, 191, 206, 207), (181, 421, 196), (186, 185, 200, 201), (196, 421, 211), (201, 200, 215, 216), (207, 206, 221, 222), (206, 205, 220, 221), (200, 199, 214, 215), (205, 204, 219, 220), (15, 210, 225), (210, 209, 224, 225), (199, 198, 213, 214), (198, 197, 212, 213), (204, 203, 218, 219), (209, 208, 223, 224), (197, 196, 211, 212), (203, 202, 217, 218), (202, 201, 216, 217), (208, 207, 222, 223), (223, 222, 237, 238), (211, 421, 226), (217, 216, 231, 232), (216, 215, 230, 231), (222, 221, 236, 237), (215, 214, 229, 230), (221, 220, 235, 236), (220, 219, 234, 235), (15, 225, 240), (214, 213, 228, 229), (219, 218, 233, 234), (225, 224, 239, 240), (224, 223, 238, 239), (213, 212, 227, 228), (212, 211, 226, 227), (218, 217, 232, 233), (228, 227, 242, 243), (233, 232, 247, 248), (239, 238, 253, 254), (238, 237, 252, 253), (227, 226, 241, 242), (226, 421, 241), (232, 231, 246, 247), (237, 236, 251, 252), (231, 230, 245, 246), (230, 229, 244, 245), (236, 235, 250, 251), (15, 240, 255), (229, 228, 243, 244), (235, 234, 249, 250), (234, 233, 248, 249), (240, 239, 254, 255), (244, 243, 258, 259), (250, 249, 264, 265), (255, 254, 269, 270), (243, 242, 257, 258), (249, 248, 263, 264), (248, 247, 262, 263), (254, 253, 268, 269), (242, 241, 256, 257), (247, 246, 261, 262), (253, 252, 267, 268), (252, 251, 266, 267), (241, 421, 256), (246, 245, 260, 261), (251, 250, 265, 266), (15, 255, 270), (245, 244, 259, 260), (260, 259, 274, 275), (265, 264, 279, 280), (15, 270, 285), (270, 269, 284, 285), (259, 258, 273, 274), (258, 257, 272, 273), (264, 263, 278, 279), (269, 268, 283, 284), (257, 256, 271, 272), (263, 262, 277, 278), (262, 261, 276, 277), (268, 267, 282, 283), (256, 421, 271), (261, 260, 275, 276), (267, 266, 281, 282), (266, 265, 280, 281), (277, 276, 291, 292), (276, 275, 290, 291), (282, 281, 296, 297), (275, 274, 289, 290), (281, 280, 295, 296), (280, 279, 294, 295), (15, 285, 300), (274, 273, 288, 289), (279, 278, 293, 294), (285, 284, 299, 300), (284, 283, 298, 299), (273, 272, 287, 288), (272, 271, 286, 287), (278, 277, 292, 293), (283, 282, 297, 298), (271, 421, 286), (298, 297, 312, 313), (287, 286, 301, 302), (286, 421, 301), (292, 291, 306, 307), (297, 296, 311, 312), (291, 290, 305, 306), (290, 289, 304, 305), (296, 295, 310, 311), (15, 300, 315), (289, 288, 303, 304), (295, 294, 309, 310), (294, 293, 308, 309), (300, 299, 314, 315), (288, 287, 302, 303), (293, 292, 307, 308), (299, 298, 313, 314), (303, 302, 317, 318), (309, 308, 323, 324), (308, 307, 322, 323), (314, 313, 328, 329), (302, 301, 316, 317), (307, 306, 321, 322), (313, 312, 327, 328), (312, 311, 326, 327), (301, 421, 316), (306, 305, 320, 321), (311, 310, 325, 326), (15, 315, 330), (305, 304, 319, 320), (304, 303, 318, 319), (310, 309, 324, 325), (315, 314, 329, 330), (325, 324, 339, 340), (15, 330, 345), (330, 329, 344, 345), (319, 318, 333, 334), (318, 317, 332, 333), (324, 323, 338, 339), (329, 328, 343, 344), (317, 316, 331, 332), (323, 322, 337, 338), (322, 321, 336, 337), (328, 327, 342, 343), (316, 421, 331), (321, 320, 335, 336), (327, 326, 341, 342), (326, 325, 340, 341), (320, 319, 334, 335), (335, 334, 349, 350), (341, 340, 355, 356), (340, 339, 354, 355), (15, 345, 360), (334, 333, 348, 349), (339, 338, 353, 354), (345, 344, 359, 360), (344, 343, 358, 359), (333, 332, 347, 348), (332, 331, 346, 347), (338, 337, 352, 353), (343, 342, 357, 358), (331, 421, 346), (337, 336, 351, 352), (336, 335, 350, 351), (342, 341, 356, 357), (357, 356, 371, 372), (351, 350, 365, 366), (350, 349, 364, 365), (356, 355, 370, 371), (15, 360, 375), (349, 348, 363, 364), (355, 354, 369, 370), (354, 353, 368, 369), (360, 359, 374, 375), (348, 347, 362, 363), (353, 352, 367, 368), (359, 358, 373, 374), (358, 357, 372, 373), (347, 346, 361, 362), (346, 421, 361), (352, 351, 366, 367), (362, 361, 376, 377), (367, 366, 381, 382), (373, 372, 387, 388), (372, 371, 386, 387), (361, 421, 376), (366, 365, 380, 381), (371, 370, 385, 386), (15, 375, 390), (365, 364, 379, 380), (364, 363, 378, 379), (370, 369, 384, 385), (375, 374, 389, 390), (363, 362, 377, 378), (369, 368, 383, 384), (368, 367, 382, 383), (374, 373, 388, 389), (378, 377, 392, 393), (384, 383, 398, 399), (389, 388, 403, 404), (377, 376, 391, 392), (383, 382, 397, 398), (382, 381, 396, 397), (388, 387, 402, 403), (376, 421, 391), (381, 380, 395, 396), (387, 386, 401, 402), (386, 385, 400, 401), (380, 379, 394, 395), (385, 384, 399, 400), (15, 390, 405), (390, 389, 404, 405), (379, 378, 393, 394), (15, 405, 420), (394, 393, 408, 409), (399, 398, 413, 414), (405, 404, 419, 420), (404, 403, 418, 419), (393, 392, 407, 408), (392, 391, 406, 407), (398, 397, 412, 413), (403, 402, 417, 418), (391, 421, 406), (397, 396, 411, 412), (396, 395, 410, 411), (402, 401, 416, 417), (395, 394, 409, 410), (401, 400, 415, 416), (400, 399, 414, 415), (411, 410, 426, 427), (410, 409, 425, 426), (416, 415, 431, 432), (15, 420, 436), (409, 408, 424, 425), (415, 414, 430, 431), (414, 413, 429, 430), (420, 419, 435, 436), (408, 407, 423, 424), (413, 412, 428, 429), (419, 418, 434, 435), (418, 417, 433, 434), (407, 406, 422, 423), (406, 421, 422), (412, 411, 427, 428), (417, 416, 432, 433), (433, 432, 447, 448), (422, 421, 437), (427, 426, 441, 442), (432, 431, 446, 447), (15, 436, 451), (426, 425, 440, 441), (425, 424, 439, 440), (431, 430, 445, 446), (436, 435, 450, 451), (424, 423, 438, 439), (430, 429, 444, 445), (429, 428, 443, 444), (435, 434, 449, 450), (423, 422, 437, 438), (428, 427, 442, 443), (434, 433, 448, 449), (438, 437, 452, 453), (444, 443, 458, 459), (443, 442, 457, 458), (449, 448, 463, 464), (437, 421, 452), (442, 441, 456, 457), (448, 447, 462, 463), (447, 446, 461, 462), (441, 440, 455, 456), (446, 445, 460, 461), (15, 451, 466), (451, 450, 465, 466), (440, 439, 454, 455), (439, 438, 453, 454), (445, 444, 459, 460), (450, 449, 464, 465), (460, 459, 474, 475), (466, 465, 480, 481), (465, 464, 479, 480), (454, 453, 468, 469), (453, 452, 467, 468), (459, 458, 473, 474), (464, 463, 478, 479), (452, 421, 467), (458, 457, 472, 473), (457, 456, 471, 472), (463, 462, 477, 478), (456, 455, 470, 471), (462, 461, 476, 477), (461, 460, 475, 476), (15, 466, 481), (455, 454, 469, 470), (470, 469, 2, 3), (476, 475, 8, 9), (475, 474, 7, 8), (481, 480, 13, 14), (469, 468, 1, 2), (474, 473, 6, 7), (480, 479, 12, 13), (479, 478, 11, 12), (468, 467, 0, 1), (467, 421, 0), (473, 472, 5, 6), (478, 477, 10, 11), (472, 471, 4, 5), (471, 470, 3, 4), (477, 476, 9, 10), (15, 481, 14)])
me_esfera_uv.use_remesh_preserve_volume = False
me_esfera_uv.use_remesh_preserve_attributes = False
me_esfera_uv.use_mirror_vertex_groups = False
me_esfera_uv.update()

# ---- objects
ob_esfera_icosa_drica_004 = bpy.data.objects.new('Esfera icosaédrica.004', me_esfera_icosa_drica_011)
ob_esfera_icosa_drica_009 = bpy.data.objects.new('Esfera icosaédrica.009', me_esfera_icosa_drica_010)
ob_esfera_icosa_drica_008 = bpy.data.objects.new('Esfera icosaédrica.008', me_esfera_icosa_drica_009)
ob_esfera_icosa_drica_007 = bpy.data.objects.new('Esfera icosaédrica.007', me_esfera_icosa_drica_008)
ob_esfera_icosa_drica_006 = bpy.data.objects.new('Esfera icosaédrica.006', me_esfera_icosa_drica_007)
ob_esfera_icosa_drica_003 = bpy.data.objects.new('Esfera icosaédrica.003', me_esfera_icosa_drica_005)
ob_esfera_icosa_drica_002 = bpy.data.objects.new('Esfera icosaédrica.002', me_esfera_icosa_drica_002)
ob_esfera_icosa_drica_001 = bpy.data.objects.new('Esfera icosaédrica.001', me_esfera_icosa_drica_001)
ob_esfera_uv = bpy.data.objects.new('Esfera UV', me_esfera_uv)
ob_lamp = bpy.data.objects.new('Lamp', light_lamp)
ob_camera = bpy.data.objects.new('Camera', cam_camera)

# ---- transforms, parenting, visibility, modifiers, constraints
ob_esfera_icosa_drica_004.location = (0.8942, -0.9009, -2.537)
ob_esfera_icosa_drica_004.rotation_euler = (-0.4608, 0.0, -0.7854)
ob_esfera_icosa_drica_004.scale = (0.05, 0.05, 0.11)
ob_esfera_icosa_drica_004.lineart.crease_threshold = 0.0
ob_esfera_icosa_drica_009.location = (0.8445, -0.5833, -2.633)
ob_esfera_icosa_drica_009.rotation_euler = (0.5829, -0.1571, 2.053)
ob_esfera_icosa_drica_009.scale = (0.037, 0.05, 0.2)
ob_esfera_icosa_drica_009.lineart.crease_threshold = 0.0
ob_esfera_icosa_drica_008.location = (0.8469, -0.6491, -2.693)
ob_esfera_icosa_drica_008.rotation_euler = (0.5236, 0.0, 1.735)
ob_esfera_icosa_drica_008.scale = (0.05, 0.05, 0.2)
ob_esfera_icosa_drica_008.lineart.crease_threshold = 0.0
ob_esfera_icosa_drica_007.location = (0.8499, -0.7291, -2.683)
ob_esfera_icosa_drica_007.rotation_euler = (0.5236, 0.0, 1.735)
ob_esfera_icosa_drica_007.scale = (0.05, 0.05, 0.2)
ob_esfera_icosa_drica_007.lineart.crease_threshold = 0.0
ob_esfera_icosa_drica_006.location = (0.8563, -0.8228, -2.692)
ob_esfera_icosa_drica_006.rotation_euler = (0.5236, 0.0, 1.735)
ob_esfera_icosa_drica_006.scale = (0.043, 0.05, 0.16)
ob_esfera_icosa_drica_006.lineart.crease_threshold = 0.0
ob_esfera_icosa_drica_003.location = (0.9054, -0.7031, -2.418)
ob_esfera_icosa_drica_003.rotation_euler = (0.0, 0.0, 1.571)
ob_esfera_icosa_drica_003.scale = (0.2, 0.1, 0.25)
ob_esfera_icosa_drica_003.lineart.crease_threshold = 0.0
ob_esfera_icosa_drica_002.location = (0.9418, -0.2984, -1.36)
ob_esfera_icosa_drica_002.rotation_euler = (-0.5236, 0.5236, 0.0)
ob_esfera_icosa_drica_002.scale = (0.3, 0.3, 0.5)
ob_esfera_icosa_drica_002.lineart.crease_threshold = 0.0
ob_esfera_icosa_drica_001.location = (0.3051, 0.0, -0.209)
ob_esfera_icosa_drica_001.rotation_euler = (-0.3491, 0.0, 0.0)
ob_esfera_icosa_drica_001.scale = (0.5, 0.5, 0.5)
ob_esfera_icosa_drica_001.lineart.crease_threshold = 0.0
ob_esfera_uv.location = (0.0, 0.0, 0.0)
ob_esfera_uv.scale = (0.4, 0.4, 0.4)
ob_esfera_uv.lineart.crease_threshold = 0.0
ob_lamp.location = (4.076, 1.005, 5.904)
ob_lamp.rotation_euler = (0.6503, 0.05522, 1.866)
ob_lamp.lock_rotations_4d = False
ob_lamp.empty_display_type = 'ARROWS'
ob_lamp.color = (0.0, 0.0, 0.0, 0.0)
ob_lamp.lineart.crease_threshold = 0.0
ob_camera.location = (7.481, -6.508, 5.344)
ob_camera.rotation_euler = (1.109, 0.01082, 0.8149)
ob_camera.lock_rotations_4d = False
ob_camera.empty_display_type = 'ARROWS'
ob_camera.color = (0.0, 0.0, 0.0, 0.0)
ob_camera.display_type = 'WIRE'
ob_camera.lineart.crease_threshold = 0.0

# ---- collection membership
col_collection_1.objects.link(ob_esfera_icosa_drica_004)
col_collection_1.objects.link(ob_esfera_icosa_drica_009)
col_collection_1.objects.link(ob_esfera_icosa_drica_008)
col_collection_1.objects.link(ob_esfera_icosa_drica_007)
col_collection_1.objects.link(ob_esfera_icosa_drica_006)
col_collection_1.objects.link(ob_esfera_icosa_drica_003)
col_collection_1.objects.link(ob_esfera_icosa_drica_002)
col_collection_1.objects.link(ob_esfera_icosa_drica_001)
col_collection_1.objects.link(ob_esfera_uv)
col_collection_1.objects.link(ob_lamp)
col_collection_1.objects.link(ob_camera)

# ---- scene / render settings (as saved in the file)
scene.camera = ob_camera
scene.frame_start = 1; scene.frame_end = 250; scene.frame_set(44)
scene.render.engine = 'BLENDER_EEVEE_NEXT'
scene.render.resolution_percentage = 50
scene.render.dither_intensity = 0.0
scene.cycles.use_denoising = False
scene.cycles.samples = 128
scene.cycles.sampling_pattern = 'TABULATED_SOBOL'
scene.cycles.light_sampling_threshold = 0.0
scene.cycles.use_adaptive_sampling = False
scene.cycles.use_light_tree = False
scene.cycles.blur_glossy = 0.0
scene.cycles.sample_clamp_indirect = 0.0
scene.view_settings.view_transform = 'Standard'
bpy.context.view_layer.update()
